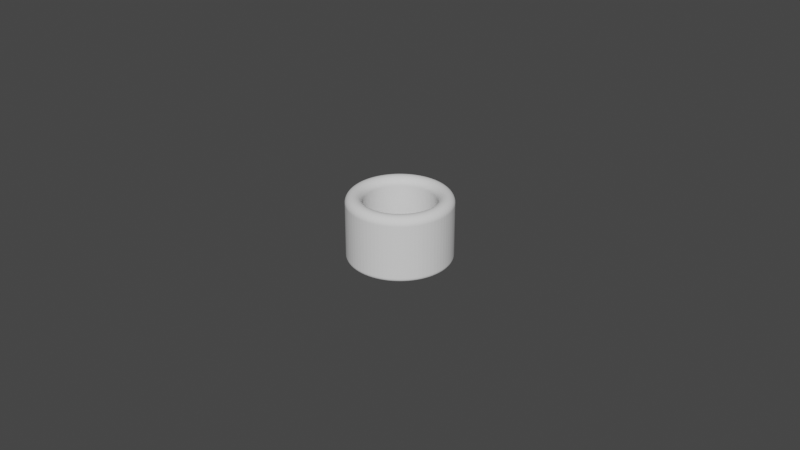 # Source: Cylinder_ThumbRing_D22.0L20.0T5.0_P.blend  (saved by Blender 4.0.36; exported with 4.5.12 LTS)
import bpy
from mathutils import Matrix  # noqa: F401  (used for matrix-valued properties, if any)

bpy.ops.wm.read_factory_settings(use_empty=True)
scene = bpy.context.scene
scene.name = 'Scene'

# ---- collections
col_collection = bpy.data.collections.new('Collection'); scene.collection.children.link(col_collection)

# ---- world
world_world = bpy.data.worlds.new('World'); scene.world = world_world
world_world.use_nodes = True; world_world.node_tree.nodes.clear()
_N = world_world.node_tree.nodes; _L = world_world.node_tree.links
n0 = _N.new('ShaderNodeOutputWorld'); n0.name = 'World Output'; n0.location = (300, 300)
n1 = _N.new('ShaderNodeBackground'); n1.name = 'Background'; n1.location = (10, 300)
n1.inputs[0].default_value = (0.05088, 0.05088, 0.05088, 1.0)
_L.new(n1.outputs[0], n0.inputs[0])
n0.is_active_output = True
world_world.color = (0.05088, 0.05088, 0.05088)
world_world.use_sun_shadow = False
world_world.sun_shadow_jitter_overblur = 0.0

# ---- meshes
me_cylinder_thumbring_d22_0l20_0t5_0_p = bpy.data.meshes.new('Cylinder_ThumbRing_D22.0L20.0T5.0_P')
me_cylinder_thumbring_d22_0l20_0t5_0_p.from_pydata([(0.0, 0.011, 0.0), (-0.0008631, 0.01097, 0.0), (-0.001721, 0.01086, 0.0), (-0.002568, 0.0107, 0.0), (-0.003399, 0.01046, 0.0), (-0.00421, 0.01016, 0.0), (-0.004994, 0.009801, 0.0), (-0.005747, 0.009379, 0.0), (-0.006466, 0.008899, 0.0), (-0.007144, 0.008364, 0.0), (-0.007778, 0.007778, 0.0), (-0.008364, 0.007144, 0.0), (-0.008899, 0.006466, 0.0), (-0.009379, 0.005747, 0.0), (-0.009801, 0.004994, 0.0), (-0.01016, 0.00421, 0.0), (-0.01046, 0.003399, 0.0), (-0.0107, 0.002568, 0.0), (-0.01086, 0.001721, 0.0), (-0.01097, 0.0008631, 0.0), (-0.011, 0.0, 0.0), (-0.01097, -0.0008631, 0.0), (-0.01086, -0.001721, 0.0), (-0.0107, -0.002568, 0.0), (-0.01046, -0.003399, 0.0), (-0.01016, -0.00421, 0.0), (-0.009801, -0.004994, 0.0), (-0.009379, -0.005747, 0.0), (-0.008899, -0.006466, 0.0), (-0.008364, -0.007144, 0.0), (-0.007778, -0.007778, 0.0), (-0.007144, -0.008364, 0.0), (-0.006466, -0.008899, 0.0), (-0.005747, -0.009379, 0.0), (-0.004994, -0.009801, 0.0), (-0.00421, -0.01016, 0.0), (-0.003399, -0.01046, 0.0), (-0.002568, -0.0107, 0.0), (-0.001721, -0.01086, 0.0), (-0.0008631, -0.01097, 0.0), (0.0, -0.011, 0.0), (0.0008631, -0.01097, 0.0), (0.001721, -0.01086, 0.0), (0.002568, -0.0107, 0.0), (0.003399, -0.01046, 0.0), (0.00421, -0.01016, 0.0), (0.004994, -0.009801, 0.0), (0.005747, -0.009379, 0.0), (0.006466, -0.008899, 0.0), (0.007144, -0.008364, 0.0), (0.007778, -0.007778, 0.0), (0.008364, -0.007144, 0.0), (0.008899, -0.006466, 0.0), (0.009379, -0.005747, 0.0), (0.009801, -0.004994, 0.0), (0.01016, -0.00421, 0.0), (0.01046, -0.003399, 0.0), (0.0107, -0.002568, 0.0), (0.01086, -0.001721, 0.0), (0.01097, -0.0008631, 0.0), (0.011, 0.0, 0.0), (0.01097, 0.0008631, 0.0), (0.01086, 0.001721, 0.0), (0.0107, 0.002568, 0.0), (0.01046, 0.003399, 0.0), (0.01016, 0.00421, 0.0), (0.009801, 0.004994, 0.0), (0.009379, 0.005747, 0.0), (0.008899, 0.006466, 0.0), (0.008364, 0.007144, 0.0), (0.007778, 0.007778, 0.0), (0.007144, 0.008364, 0.0), (0.006466, 0.008899, 0.0), (0.005747, 0.009379, 0.0), (0.004994, 0.009801, 0.0), (0.00421, 0.01016, 0.0), (0.003399, 0.01046, 0.0), (0.002568, 0.0107, 0.0), (0.001721, 0.01086, 0.0), (0.0008631, 0.01097, 0.0), (0.0, 0.016, 0.0), (-0.001255, 0.01595, 0.0), (-0.002503, 0.0158, 0.0), (-0.003735, 0.01556, 0.0), (-0.004944, 0.01522, 0.0), (-0.006123, 0.01478, 0.0), (-0.007264, 0.01426, 0.0), (-0.00836, 0.01364, 0.0), (-0.009405, 0.01294, 0.0), (-0.01039, 0.01217, 0.0), (-0.01131, 0.01131, 0.0), (-0.01217, 0.01039, 0.0), (-0.01294, 0.009405, 0.0), (-0.01364, 0.00836, 0.0), (-0.01426, 0.007264, 0.0), (-0.01478, 0.006123, 0.0), (-0.01522, 0.004944, 0.0), (-0.01556, 0.003735, 0.0), (-0.0158, 0.002503, 0.0), (-0.01595, 0.001255, 0.0), (-0.016, 0.0, 0.0), (-0.01595, -0.001255, 0.0), (-0.0158, -0.002503, 0.0), (-0.01556, -0.003735, 0.0), (-0.01522, -0.004944, 0.0), (-0.01478, -0.006123, 0.0), (-0.01426, -0.007264, 0.0), (-0.01364, -0.00836, 0.0), (-0.01294, -0.009405, 0.0), (-0.01217, -0.01039, 0.0), (-0.01131, -0.01131, 0.0), (-0.01039, -0.01217, 0.0), (-0.009405, -0.01294, 0.0), (-0.00836, -0.01364, 0.0), (-0.007264, -0.01426, 0.0), (-0.006123, -0.01478, 0.0), (-0.004944, -0.01522, 0.0), (-0.003735, -0.01556, 0.0), (-0.002503, -0.0158, 0.0), (-0.001255, -0.01595, 0.0), (0.0, -0.016, 0.0), (0.001255, -0.01595, 0.0), (0.002503, -0.0158, 0.0), (0.003735, -0.01556, 0.0), (0.004944, -0.01522, 0.0), (0.006123, -0.01478, 0.0), (0.007264, -0.01426, 0.0), (0.00836, -0.01364, 0.0), (0.009405, -0.01294, 0.0), (0.01039, -0.01217, 0.0), (0.01131, -0.01131, 0.0), (0.01217, -0.01039, 0.0), (0.01294, -0.009405, 0.0), (0.01364, -0.00836, 0.0), (0.01426, -0.007264, 0.0), (0.01478, -0.006123, 0.0), (0.01522, -0.004944, 0.0), (0.01556, -0.003735, 0.0), (0.0158, -0.002503, 0.0), (0.01595, -0.001255, 0.0), (0.016, 0.0, 0.0), (0.01595, 0.001255, 0.0), (0.0158, 0.002503, 0.0), (0.01556, 0.003735, 0.0), (0.01522, 0.004944, 0.0), (0.01478, 0.006123, 0.0), (0.01426, 0.007264, 0.0), (0.01364, 0.00836, 0.0), (0.01294, 0.009405, 0.0), (0.01217, 0.01039, 0.0), (0.01131, 0.01131, 0.0), (0.01039, 0.01217, 0.0), (0.009405, 0.01294, 0.0), (0.00836, 0.01364, 0.0), (0.007264, 0.01426, 0.0), (0.006123, 0.01478, 0.0), (0.004944, 0.01522, 0.0), (0.003735, 0.01556, 0.0), (0.002503, 0.0158, 0.0), (0.001255, 0.01595, 0.0)], [], [(79, 159, 80, 0), (78, 158, 159, 79), (77, 157, 158, 78), (76, 156, 157, 77), (75, 155, 156, 76), (74, 154, 155, 75), (73, 153, 154, 74), (72, 152, 153, 73), (71, 151, 152, 72), (70, 150, 151, 71), (69, 149, 150, 70), (68, 148, 149, 69), (67, 147, 148, 68), (66, 146, 147, 67), (65, 145, 146, 66), (64, 144, 145, 65), (63, 143, 144, 64), (62, 142, 143, 63), (61, 141, 142, 62), (60, 140, 141, 61), (59, 139, 140, 60), (58, 138, 139, 59), (57, 137, 138, 58), (56, 136, 137, 57), (55, 135, 136, 56), (54, 134, 135, 55), (53, 133, 134, 54), (52, 132, 133, 53), (51, 131, 132, 52), (50, 130, 131, 51), (49, 129, 130, 50), (48, 128, 129, 49), (47, 127, 128, 48), (46, 126, 127, 47), (45, 125, 126, 46), (44, 124, 125, 45), (43, 123, 124, 44), (42, 122, 123, 43), (41, 121, 122, 42), (40, 120, 121, 41), (39, 119, 120, 40), (38, 118, 119, 39), (37, 117, 118, 38), (36, 116, 117, 37), (35, 115, 116, 36), (34, 114, 115, 35), (33, 113, 114, 34), (32, 112, 113, 33), (31, 111, 112, 32), (30, 110, 111, 31), (29, 109, 110, 30), (28, 108, 109, 29), (27, 107, 108, 28), (26, 106, 107, 27), (25, 105, 106, 26), (24, 104, 105, 25), (23, 103, 104, 24), (22, 102, 103, 23), (21, 101, 102, 22), (20, 100, 101, 21), (19, 99, 100, 20), (18, 98, 99, 19), (17, 97, 98, 18), (16, 96, 97, 17), (15, 95, 96, 16), (14, 94, 95, 15), (13, 93, 94, 14), (12, 92, 93, 13), (11, 91, 92, 12), (10, 90, 91, 11), (9, 89, 90, 10), (8, 88, 89, 9), (7, 87, 88, 8), (6, 86, 87, 7), (5, 85, 86, 6), (4, 84, 85, 5), (3, 83, 84, 4), (2, 82, 83, 3), (1, 81, 82, 2), (0, 80, 81, 1)])
_uv = me_cylinder_thumbring_d22_0l20_0t5_0_p.uv_layers.new(name='UVMap')
_uv.uv.foreach_set('vector', [0.0, 0.0, 0.0, 0.0, 0.0, 0.0, 0.0, 0.0, 0.0, 0.0, 0.0, 0.0, 0.0, 0.0, 0.0, 0.0, 0.0, 0.0, 0.0, 0.0, 0.0, 0.0, 0.0, 0.0, 0.0, 0.0, 0.0, 0.0, 0.0, 0.0, 0.0, 0.0, 0.0, 0.0, 0.0, 0.0, 0.0, 0.0, 0.0, 0.0, 0.0, 0.0, 0.0, 0.0, 0.0, 0.0, 0.0, 0.0, 0.0, 0.0, 0.0, 0.0, 0.0, 0.0, 0.0, 0.0, 0.0, 0.0, 0.0, 0.0, 0.0, 0.0, 0.0, 0.0, 0.0, 0.0, 0.0, 0.0, 0.0, 0.0, 0.0, 0.0, 0.0, 0.0, 0.0, 0.0, 0.0, 0.0, 0.0, 0.0, 0.0, 0.0, 0.0, 0.0, 0.0, 0.0, 0.0, 0.0, 0.0, 0.0, 0.0, 0.0, 0.0, 0.0, 0.0, 0.0, 0.0, 0.0, 0.0, 0.0, 0.0, 0.0, 0.0, 0.0, 0.0, 0.0, 0.0, 0.0, 0.0, 0.0, 0.0, 0.0, 0.0, 0.0, 0.0, 0.0, 0.0, 0.0, 0.0, 0.0, 0.0, 0.0, 0.0, 0.0, 0.0, 0.0, 0.0, 0.0, 0.0, 0.0, 0.0, 0.0, 0.0, 0.0, 0.0, 0.0, 0.0, 0.0, 0.0, 0.0, 0.0, 0.0, 0.0, 0.0, 0.0, 0.0, 0.0, 0.0, 0.0, 0.0, 0.0, 0.0, 0.0, 0.0, 0.0, 0.0, 0.0, 0.0, 0.0, 0.0, 0.0, 0.0, 0.0, 0.0, 0.0, 0.0, 0.0, 0.0, 0.0, 0.0, 0.0, 0.0, 0.0, 0.0, 0.0, 0.0, 0.0, 0.0, 0.0, 0.0, 0.0, 0.0, 0.0, 0.0, 0.0, 0.0, 0.0, 0.0, 0.0, 0.0, 0.0, 0.0, 0.0, 0.0, 0.0, 0.0, 0.0, 0.0, 0.0, 0.0, 0.0, 0.0, 0.0, 0.0, 0.0, 0.0, 0.0, 0.0, 0.0, 0.0, 0.0, 0.0, 0.0, 0.0, 0.0, 0.0, 0.0, 0.0, 0.0, 0.0, 0.0, 0.0, 0.0, 0.0, 0.0, 0.0, 0.0, 0.0, 0.0, 0.0, 0.0, 0.0, 0.0, 0.0, 0.0, 0.0, 0.0, 0.0, 0.0, 0.0, 0.0, 0.0, 0.0, 0.0, 0.0, 0.0, 0.0, 0.0, 0.0, 0.0, 0.0, 0.0, 0.0, 0.0, 0.0, 0.0, 0.0, 0.0, 0.0, 0.0, 0.0, 0.0, 0.0, 0.0, 0.0, 0.0, 0.0, 0.0, 0.0, 0.0, 0.0, 0.0, 0.0, 0.0, 0.0, 0.0, 0.0, 0.0, 0.0, 0.0, 0.0, 0.0, 0.0, 0.0, 0.0, 0.0, 0.0, 0.0, 0.0, 0.0, 0.0, 0.0, 0.0, 0.0, 0.0, 0.0, 0.0, 0.0, 0.0, 0.0, 0.0, 0.0, 0.0, 0.0, 0.0, 0.0, 0.0, 0.0, 0.0, 0.0, 0.0, 0.0, 0.0, 0.0, 0.0, 0.0, 0.0, 0.0, 0.0, 0.0, 0.0, 0.0, 0.0, 0.0, 0.0, 0.0, 0.0, 0.0, 0.0, 0.0, 0.0, 0.0, 0.0, 0.0, 0.0, 0.0, 0.0, 0.0, 0.0, 0.0, 0.0, 0.0, 0.0, 0.0, 0.0, 0.0, 0.0, 0.0, 0.0, 0.0, 0.0, 0.0, 0.0, 0.0, 0.0, 0.0, 0.0, 0.0, 0.0, 0.0, 0.0, 0.0, 0.0, 0.0, 0.0, 0.0, 0.0, 0.0, 0.0, 0.0, 0.0, 0.0, 0.0, 0.0, 0.0, 0.0, 0.0, 0.0, 0.0, 0.0, 0.0, 0.0, 0.0, 0.0, 0.0, 0.0, 0.0, 0.0, 0.0, 0.0, 0.0, 0.0, 0.0, 0.0, 0.0, 0.0, 0.0, 0.0, 0.0, 0.0, 0.0, 0.0, 0.0, 0.0, 0.0, 0.0, 0.0, 0.0, 0.0, 0.0, 0.0, 0.0, 0.0, 0.0, 0.0, 0.0, 0.0, 0.0, 0.0, 0.0, 0.0, 0.0, 0.0, 0.0, 0.0, 0.0, 0.0, 0.0, 0.0, 0.0, 0.0, 0.0, 0.0, 0.0, 0.0, 0.0, 0.0, 0.0, 0.0, 0.0, 0.0, 0.0, 0.0, 0.0, 0.0, 0.0, 0.0, 0.0, 0.0, 0.0, 0.0, 0.0, 0.0, 0.0, 0.0, 0.0, 0.0, 0.0, 0.0, 0.0, 0.0, 0.0, 0.0, 0.0, 0.0, 0.0, 0.0, 0.0, 0.0, 0.0, 0.0, 0.0, 0.0, 0.0, 0.0, 0.0, 0.0, 0.0, 0.0, 0.0, 0.0, 0.0, 0.0, 0.0, 0.0, 0.0, 0.0, 0.0, 0.0, 0.0, 0.0, 0.0, 0.0, 0.0, 0.0, 0.0, 0.0, 0.0, 0.0, 0.0, 0.0, 0.0, 0.0, 0.0, 0.0, 0.0, 0.0, 0.0, 0.0, 0.0, 0.0, 0.0, 0.0, 0.0, 0.0, 0.0, 0.0, 0.0, 0.0, 0.0, 0.0, 0.0, 0.0, 0.0, 0.0, 0.0, 0.0, 0.0, 0.0, 0.0, 0.0, 0.0, 0.0, 0.0, 0.0, 0.0, 0.0, 0.0, 0.0, 0.0, 0.0, 0.0, 0.0, 0.0, 0.0, 0.0, 0.0, 0.0, 0.0, 0.0, 0.0, 0.0, 0.0, 0.0, 0.0, 0.0, 0.0, 0.0, 0.0, 0.0, 0.0, 0.0, 0.0, 0.0, 0.0, 0.0, 0.0, 0.0, 0.0, 0.0, 0.0, 0.0, 0.0, 0.0, 0.0, 0.0, 0.0, 0.0, 0.0, 0.0, 0.0, 0.0, 0.0, 0.0, 0.0, 0.0, 0.0, 0.0, 0.0, 0.0, 0.0, 0.0, 0.0, 0.0, 0.0, 0.0, 0.0, 0.0, 0.0, 0.0, 0.0, 0.0, 0.0, 0.0, 0.0, 0.0, 0.0, 0.0, 0.0, 0.0, 0.0, 0.0, 0.0, 0.0, 0.0, 0.0, 0.0, 0.0, 0.0, 0.0, 0.0, 0.0, 0.0, 0.0, 0.0, 0.0, 0.0, 0.0, 0.0, 0.0, 0.0, 0.0, 0.0, 0.0, 0.0, 0.0, 0.0, 0.0, 0.0, 0.0])
me_cylinder_thumbring_d22_0l20_0t5_0_p.update()

# ---- objects
ob_cylinder_thumbring_d22_0l20_0t5_0_p = bpy.data.objects.new('Cylinder_ThumbRing_D22.0L20.0T5.0_P', me_cylinder_thumbring_d22_0l20_0t5_0_p)

# ---- transforms, parenting, visibility, modifiers, constraints
ob_cylinder_thumbring_d22_0l20_0t5_0_p.location = (0.0, 0.0, 0.02)
_m = ob_cylinder_thumbring_d22_0l20_0t5_0_p.modifiers.new('Solidify', 'SOLIDIFY')
_m.solidify_mode = 'NON_MANIFOLD'
_m.thickness = 0.0209
_m.thickness_clamp = 0.05
_m.nonmanifold_thickness_mode = 'EVEN'
_m.nonmanifold_boundary_mode = 'ROUND'
_m = ob_cylinder_thumbring_d22_0l20_0t5_0_p.modifiers.new('Bevel', 'BEVEL')
_m.segments = 12
_m.angle_limit = 0.2618
_m.offset_type = 'DEPTH'

# ---- collection membership
scene.collection.objects.link(ob_cylinder_thumbring_d22_0l20_0t5_0_p)

# ---- scene / render settings (as saved in the file)
scene.frame_start = 1; scene.frame_end = 250; scene.frame_set(1)
scene.render.engine = 'BLENDER_EEVEE_NEXT'
scene.cycles.sampling_pattern = 'TABULATED_SOBOL'
scene.cycles.use_light_tree = False
scene.view_settings.view_transform = 'Filmic'
bpy.context.view_layer.update()

# ---- added for rendering (the .blend has no active camera and no usable light): camera, sun
cam_auto = bpy.data.cameras.new('AutoCamera')
cam_auto.lens = 50.0
cam_auto.sensor_width = 36.0
cam_auto.clip_end = 1000.0
ob_auto_camera = bpy.data.objects.new('AutoCamera', cam_auto)
scene.collection.objects.link(ob_auto_camera)
ob_auto_camera.location = (0.185045, -0.222054, 0.158024)
ob_auto_camera.rotation_euler = (1.09748, -7.21219e-08, 0.694738)
scene.camera = ob_auto_camera
light_auto_sun = bpy.data.lights.new('AutoSun', 'SUN')
light_auto_sun.energy = 3.0
light_auto_sun.angle = 0.0523599
ob_auto_sun = bpy.data.objects.new('AutoSun', light_auto_sun)
scene.collection.objects.link(ob_auto_sun)
ob_auto_sun.rotation_euler = (0.872665, 0.174533, 0.523599)
bpy.context.view_layer.update()
